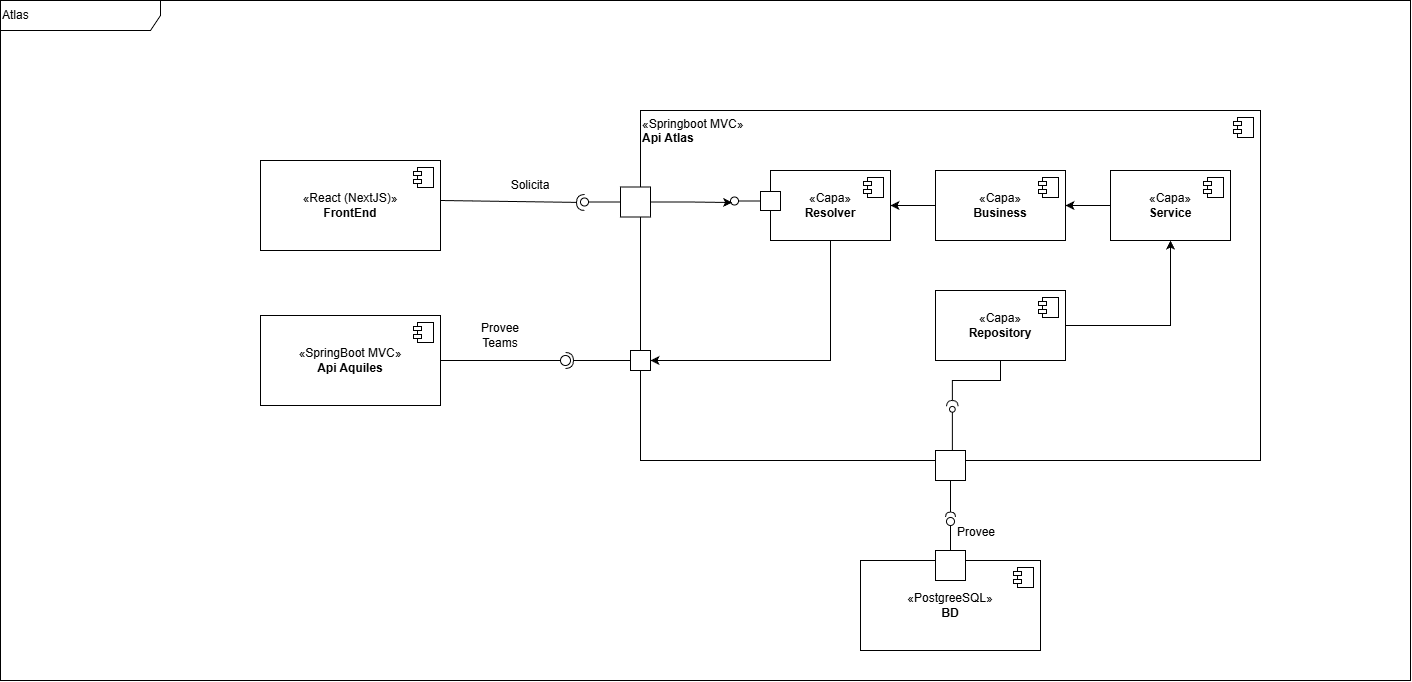

The diagram above was exported from draw.io. Its source (the exported page's mxGraphModel, read from the mxfile embedded in the PNG):
<mxGraphModel dx="2280" dy="2021" grid="1" gridSize="10" guides="1" tooltips="1" connect="1" arrows="1" fold="1" page="1" pageScale="1" pageWidth="827" pageHeight="1169" math="0" shadow="0">
  <root>
    <mxCell id="0" />
    <mxCell id="1" parent="0" />
    <mxCell id="RqIfjpljkVVvlS9K6s3y-5" value="Atlas" style="shape=umlFrame;whiteSpace=wrap;html=1;pointerEvents=0;recursiveResize=0;container=1;collapsible=0;width=160;align=left;" vertex="1" parent="1">
      <mxGeometry x="-530" y="-330" width="1410" height="680" as="geometry" />
    </mxCell>
    <mxCell id="RqIfjpljkVVvlS9K6s3y-24" value="«Springboot MVC»&lt;br&gt;&lt;b&gt;Api Atlas&lt;/b&gt;" style="html=1;dropTarget=0;whiteSpace=wrap;align=left;verticalAlign=top;" vertex="1" parent="RqIfjpljkVVvlS9K6s3y-5">
      <mxGeometry x="640" y="110" width="620" height="350" as="geometry" />
    </mxCell>
    <mxCell id="RqIfjpljkVVvlS9K6s3y-25" value="" style="shape=module;jettyWidth=8;jettyHeight=4;" vertex="1" parent="RqIfjpljkVVvlS9K6s3y-24">
      <mxGeometry x="1" width="20" height="20" relative="1" as="geometry">
        <mxPoint x="-27" y="7" as="offset" />
      </mxGeometry>
    </mxCell>
    <mxCell id="RqIfjpljkVVvlS9K6s3y-87" style="edgeStyle=orthogonalEdgeStyle;rounded=0;orthogonalLoop=1;jettySize=auto;html=1;exitX=0.5;exitY=1;exitDx=0;exitDy=0;entryX=1;entryY=0.5;entryDx=0;entryDy=0;" edge="1" parent="RqIfjpljkVVvlS9K6s3y-5" source="RqIfjpljkVVvlS9K6s3y-27" target="RqIfjpljkVVvlS9K6s3y-81">
      <mxGeometry relative="1" as="geometry" />
    </mxCell>
    <mxCell id="RqIfjpljkVVvlS9K6s3y-27" value="«Capa»&lt;br&gt;&lt;b&gt;Resolver&lt;/b&gt;" style="html=1;dropTarget=0;whiteSpace=wrap;" vertex="1" parent="RqIfjpljkVVvlS9K6s3y-5">
      <mxGeometry x="770" y="170" width="120" height="70" as="geometry" />
    </mxCell>
    <mxCell id="RqIfjpljkVVvlS9K6s3y-28" value="" style="shape=module;jettyWidth=8;jettyHeight=4;" vertex="1" parent="RqIfjpljkVVvlS9K6s3y-27">
      <mxGeometry x="1" width="20" height="20" relative="1" as="geometry">
        <mxPoint x="-27" y="7" as="offset" />
      </mxGeometry>
    </mxCell>
    <mxCell id="RqIfjpljkVVvlS9K6s3y-40" style="edgeStyle=orthogonalEdgeStyle;rounded=0;orthogonalLoop=1;jettySize=auto;html=1;exitX=0;exitY=0.5;exitDx=0;exitDy=0;entryX=1;entryY=0.5;entryDx=0;entryDy=0;" edge="1" parent="RqIfjpljkVVvlS9K6s3y-5" source="RqIfjpljkVVvlS9K6s3y-29" target="RqIfjpljkVVvlS9K6s3y-27">
      <mxGeometry relative="1" as="geometry" />
    </mxCell>
    <mxCell id="RqIfjpljkVVvlS9K6s3y-29" value="«Capa»&lt;br&gt;&lt;b&gt;Business&lt;/b&gt;" style="html=1;dropTarget=0;whiteSpace=wrap;" vertex="1" parent="RqIfjpljkVVvlS9K6s3y-5">
      <mxGeometry x="935" y="170" width="130" height="70" as="geometry" />
    </mxCell>
    <mxCell id="RqIfjpljkVVvlS9K6s3y-30" value="" style="shape=module;jettyWidth=8;jettyHeight=4;" vertex="1" parent="RqIfjpljkVVvlS9K6s3y-29">
      <mxGeometry x="1" width="20" height="20" relative="1" as="geometry">
        <mxPoint x="-27" y="7" as="offset" />
      </mxGeometry>
    </mxCell>
    <mxCell id="RqIfjpljkVVvlS9K6s3y-39" style="edgeStyle=orthogonalEdgeStyle;rounded=0;orthogonalLoop=1;jettySize=auto;html=1;exitX=0;exitY=0.5;exitDx=0;exitDy=0;entryX=1;entryY=0.5;entryDx=0;entryDy=0;" edge="1" parent="RqIfjpljkVVvlS9K6s3y-5" source="RqIfjpljkVVvlS9K6s3y-31" target="RqIfjpljkVVvlS9K6s3y-29">
      <mxGeometry relative="1" as="geometry" />
    </mxCell>
    <mxCell id="RqIfjpljkVVvlS9K6s3y-31" value="«Capa»&lt;br&gt;&lt;b&gt;Service&lt;/b&gt;" style="html=1;dropTarget=0;whiteSpace=wrap;" vertex="1" parent="RqIfjpljkVVvlS9K6s3y-5">
      <mxGeometry x="1110" y="170" width="120" height="70" as="geometry" />
    </mxCell>
    <mxCell id="RqIfjpljkVVvlS9K6s3y-32" value="" style="shape=module;jettyWidth=8;jettyHeight=4;" vertex="1" parent="RqIfjpljkVVvlS9K6s3y-31">
      <mxGeometry x="1" width="20" height="20" relative="1" as="geometry">
        <mxPoint x="-27" y="7" as="offset" />
      </mxGeometry>
    </mxCell>
    <mxCell id="RqIfjpljkVVvlS9K6s3y-38" style="edgeStyle=orthogonalEdgeStyle;rounded=0;orthogonalLoop=1;jettySize=auto;html=1;exitX=1;exitY=0.5;exitDx=0;exitDy=0;entryX=0.5;entryY=1;entryDx=0;entryDy=0;" edge="1" parent="RqIfjpljkVVvlS9K6s3y-5" source="RqIfjpljkVVvlS9K6s3y-33" target="RqIfjpljkVVvlS9K6s3y-31">
      <mxGeometry relative="1" as="geometry" />
    </mxCell>
    <mxCell id="RqIfjpljkVVvlS9K6s3y-33" value="«Capa»&lt;br&gt;&lt;b&gt;Repository&lt;/b&gt;" style="html=1;dropTarget=0;whiteSpace=wrap;" vertex="1" parent="RqIfjpljkVVvlS9K6s3y-5">
      <mxGeometry x="935" y="290" width="130" height="70" as="geometry" />
    </mxCell>
    <mxCell id="RqIfjpljkVVvlS9K6s3y-34" value="" style="shape=module;jettyWidth=8;jettyHeight=4;" vertex="1" parent="RqIfjpljkVVvlS9K6s3y-33">
      <mxGeometry x="1" width="20" height="20" relative="1" as="geometry">
        <mxPoint x="-27" y="7" as="offset" />
      </mxGeometry>
    </mxCell>
    <mxCell id="RqIfjpljkVVvlS9K6s3y-47" value="" style="html=1;rounded=0;" vertex="1" parent="RqIfjpljkVVvlS9K6s3y-5">
      <mxGeometry x="760" y="191" width="20" height="19" as="geometry" />
    </mxCell>
    <mxCell id="RqIfjpljkVVvlS9K6s3y-48" value="" style="endArrow=none;html=1;rounded=0;align=center;verticalAlign=top;endFill=0;labelBackgroundColor=none;endSize=2;" edge="1" source="RqIfjpljkVVvlS9K6s3y-47" target="RqIfjpljkVVvlS9K6s3y-49" parent="RqIfjpljkVVvlS9K6s3y-5">
      <mxGeometry relative="1" as="geometry" />
    </mxCell>
    <mxCell id="RqIfjpljkVVvlS9K6s3y-49" value="" style="ellipse;html=1;fontSize=11;align=center;fillColor=none;points=[];aspect=fixed;resizable=0;verticalAlign=bottom;labelPosition=center;verticalLabelPosition=top;flipH=1;" vertex="1" parent="RqIfjpljkVVvlS9K6s3y-5">
      <mxGeometry x="730" y="196.5" width="8" height="8" as="geometry" />
    </mxCell>
    <mxCell id="RqIfjpljkVVvlS9K6s3y-50" value="" style="html=1;rounded=0;" vertex="1" parent="RqIfjpljkVVvlS9K6s3y-5">
      <mxGeometry x="620" y="186.5" width="30" height="30" as="geometry" />
    </mxCell>
    <mxCell id="RqIfjpljkVVvlS9K6s3y-51" value="" style="endArrow=none;html=1;rounded=0;align=center;verticalAlign=top;endFill=0;labelBackgroundColor=none;endSize=2;" edge="1" source="RqIfjpljkVVvlS9K6s3y-50" target="RqIfjpljkVVvlS9K6s3y-52" parent="RqIfjpljkVVvlS9K6s3y-5">
      <mxGeometry relative="1" as="geometry" />
    </mxCell>
    <mxCell id="RqIfjpljkVVvlS9K6s3y-52" value="" style="ellipse;html=1;fontSize=11;align=center;fillColor=none;points=[];aspect=fixed;resizable=0;verticalAlign=bottom;labelPosition=center;verticalLabelPosition=top;flipH=1;" vertex="1" parent="RqIfjpljkVVvlS9K6s3y-5">
      <mxGeometry x="580" y="197.5" width="8" height="8" as="geometry" />
    </mxCell>
    <mxCell id="RqIfjpljkVVvlS9K6s3y-53" style="edgeStyle=orthogonalEdgeStyle;rounded=0;orthogonalLoop=1;jettySize=auto;html=1;exitX=1;exitY=0.5;exitDx=0;exitDy=0;entryX=0.804;entryY=0.693;entryDx=0;entryDy=0;entryPerimeter=0;" edge="1" parent="RqIfjpljkVVvlS9K6s3y-5" source="RqIfjpljkVVvlS9K6s3y-50" target="RqIfjpljkVVvlS9K6s3y-49">
      <mxGeometry relative="1" as="geometry" />
    </mxCell>
    <mxCell id="RqIfjpljkVVvlS9K6s3y-54" value="«React (NextJS)»&lt;br&gt;&lt;b&gt;FrontEnd&lt;/b&gt;" style="html=1;dropTarget=0;whiteSpace=wrap;" vertex="1" parent="RqIfjpljkVVvlS9K6s3y-5">
      <mxGeometry x="260" y="160" width="180" height="90" as="geometry" />
    </mxCell>
    <mxCell id="RqIfjpljkVVvlS9K6s3y-55" value="" style="shape=module;jettyWidth=8;jettyHeight=4;" vertex="1" parent="RqIfjpljkVVvlS9K6s3y-54">
      <mxGeometry x="1" width="20" height="20" relative="1" as="geometry">
        <mxPoint x="-27" y="7" as="offset" />
      </mxGeometry>
    </mxCell>
    <mxCell id="RqIfjpljkVVvlS9K6s3y-56" value="" style="rounded=0;orthogonalLoop=1;jettySize=auto;html=1;endArrow=halfCircle;endFill=0;endSize=6;strokeWidth=1;sketch=0;fontSize=12;curved=1;" edge="1" parent="RqIfjpljkVVvlS9K6s3y-5">
      <mxGeometry relative="1" as="geometry">
        <mxPoint x="440" y="200" as="sourcePoint" />
        <mxPoint x="584" y="202" as="targetPoint" />
      </mxGeometry>
    </mxCell>
    <mxCell id="RqIfjpljkVVvlS9K6s3y-57" value="" style="ellipse;whiteSpace=wrap;html=1;align=center;aspect=fixed;fillColor=none;strokeColor=none;resizable=0;perimeter=centerPerimeter;rotatable=0;allowArrows=0;points=[];outlineConnect=1;" vertex="1" parent="RqIfjpljkVVvlS9K6s3y-5">
      <mxGeometry x="360" y="370" width="10" height="10" as="geometry" />
    </mxCell>
    <mxCell id="RqIfjpljkVVvlS9K6s3y-63" value="" style="html=1;rounded=0;" vertex="1" parent="RqIfjpljkVVvlS9K6s3y-5">
      <mxGeometry x="935" y="450" width="30" height="30" as="geometry" />
    </mxCell>
    <mxCell id="RqIfjpljkVVvlS9K6s3y-64" value="" style="endArrow=none;html=1;rounded=0;align=center;verticalAlign=top;endFill=0;labelBackgroundColor=none;endSize=2;fontSize=11;" edge="1" source="RqIfjpljkVVvlS9K6s3y-63" target="RqIfjpljkVVvlS9K6s3y-65" parent="RqIfjpljkVVvlS9K6s3y-5">
      <mxGeometry relative="1" as="geometry" />
    </mxCell>
    <mxCell id="RqIfjpljkVVvlS9K6s3y-65" value="" style="shape=requiredInterface;html=1;fontSize=11;align=center;fillColor=none;points=[];aspect=fixed;resizable=0;verticalAlign=bottom;labelPosition=center;verticalLabelPosition=top;flipH=1;rotation=90;" vertex="1" parent="RqIfjpljkVVvlS9K6s3y-5">
      <mxGeometry x="947.5" y="509" width="5" height="10" as="geometry" />
    </mxCell>
    <mxCell id="RqIfjpljkVVvlS9K6s3y-67" value="«PostgreeSQL»&lt;br&gt;&lt;b&gt;BD&lt;/b&gt;" style="html=1;dropTarget=0;whiteSpace=wrap;" vertex="1" parent="RqIfjpljkVVvlS9K6s3y-5">
      <mxGeometry x="860" y="560" width="180" height="90" as="geometry" />
    </mxCell>
    <mxCell id="RqIfjpljkVVvlS9K6s3y-68" value="" style="shape=module;jettyWidth=8;jettyHeight=4;" vertex="1" parent="RqIfjpljkVVvlS9K6s3y-67">
      <mxGeometry x="1" width="20" height="20" relative="1" as="geometry">
        <mxPoint x="-27" y="7" as="offset" />
      </mxGeometry>
    </mxCell>
    <mxCell id="RqIfjpljkVVvlS9K6s3y-69" value="" style="html=1;rounded=0;" vertex="1" parent="RqIfjpljkVVvlS9K6s3y-5">
      <mxGeometry x="935" y="550" width="30" height="30" as="geometry" />
    </mxCell>
    <mxCell id="RqIfjpljkVVvlS9K6s3y-70" value="" style="endArrow=none;html=1;rounded=0;align=center;verticalAlign=top;endFill=0;labelBackgroundColor=none;endSize=2;" edge="1" source="RqIfjpljkVVvlS9K6s3y-69" target="RqIfjpljkVVvlS9K6s3y-71" parent="RqIfjpljkVVvlS9K6s3y-5">
      <mxGeometry relative="1" as="geometry" />
    </mxCell>
    <mxCell id="RqIfjpljkVVvlS9K6s3y-71" value="" style="ellipse;html=1;fontSize=11;align=center;fillColor=none;points=[];aspect=fixed;resizable=0;verticalAlign=bottom;labelPosition=center;verticalLabelPosition=top;flipH=1;" vertex="1" parent="RqIfjpljkVVvlS9K6s3y-5">
      <mxGeometry x="946" y="517" width="8" height="8" as="geometry" />
    </mxCell>
    <mxCell id="RqIfjpljkVVvlS9K6s3y-76" value="Solicita" style="text;html=1;whiteSpace=wrap;strokeColor=none;fillColor=none;align=center;verticalAlign=middle;rounded=0;" vertex="1" parent="RqIfjpljkVVvlS9K6s3y-5">
      <mxGeometry x="500" y="170" width="60" height="30" as="geometry" />
    </mxCell>
    <mxCell id="RqIfjpljkVVvlS9K6s3y-77" value="" style="shape=providedRequiredInterface;html=1;verticalLabelPosition=bottom;sketch=0;rotation=-90;" vertex="1" parent="RqIfjpljkVVvlS9K6s3y-5">
      <mxGeometry x="946" y="400" width="11.73" height="11.64" as="geometry" />
    </mxCell>
    <mxCell id="RqIfjpljkVVvlS9K6s3y-78" style="edgeStyle=orthogonalEdgeStyle;rounded=0;orthogonalLoop=1;jettySize=auto;html=1;exitX=0.5;exitY=0;exitDx=0;exitDy=0;entryX=0;entryY=0.5;entryDx=0;entryDy=0;entryPerimeter=0;endArrow=none;endFill=0;" edge="1" parent="RqIfjpljkVVvlS9K6s3y-5" source="RqIfjpljkVVvlS9K6s3y-63" target="RqIfjpljkVVvlS9K6s3y-77">
      <mxGeometry relative="1" as="geometry" />
    </mxCell>
    <mxCell id="RqIfjpljkVVvlS9K6s3y-79" style="edgeStyle=orthogonalEdgeStyle;rounded=0;orthogonalLoop=1;jettySize=auto;html=1;exitX=0.5;exitY=1;exitDx=0;exitDy=0;entryX=1;entryY=0.5;entryDx=0;entryDy=0;entryPerimeter=0;endArrow=none;endFill=0;" edge="1" parent="RqIfjpljkVVvlS9K6s3y-5" source="RqIfjpljkVVvlS9K6s3y-33" target="RqIfjpljkVVvlS9K6s3y-77">
      <mxGeometry relative="1" as="geometry" />
    </mxCell>
    <mxCell id="RqIfjpljkVVvlS9K6s3y-80" value="Provee" style="text;html=1;whiteSpace=wrap;strokeColor=none;fillColor=none;align=center;verticalAlign=middle;rounded=0;" vertex="1" parent="RqIfjpljkVVvlS9K6s3y-5">
      <mxGeometry x="946" y="517" width="60" height="30" as="geometry" />
    </mxCell>
    <mxCell id="RqIfjpljkVVvlS9K6s3y-81" value="" style="html=1;rounded=0;" vertex="1" parent="RqIfjpljkVVvlS9K6s3y-5">
      <mxGeometry x="630" y="350" width="20" height="20" as="geometry" />
    </mxCell>
    <mxCell id="RqIfjpljkVVvlS9K6s3y-85" value="«SpringBoot MVC»&lt;br&gt;&lt;b&gt;Api Aquiles&lt;/b&gt;" style="html=1;dropTarget=0;whiteSpace=wrap;" vertex="1" parent="RqIfjpljkVVvlS9K6s3y-5">
      <mxGeometry x="260" y="315" width="180" height="90" as="geometry" />
    </mxCell>
    <mxCell id="RqIfjpljkVVvlS9K6s3y-86" value="" style="shape=module;jettyWidth=8;jettyHeight=4;" vertex="1" parent="RqIfjpljkVVvlS9K6s3y-85">
      <mxGeometry x="1" width="20" height="20" relative="1" as="geometry">
        <mxPoint x="-27" y="7" as="offset" />
      </mxGeometry>
    </mxCell>
    <mxCell id="RqIfjpljkVVvlS9K6s3y-88" value="" style="rounded=0;orthogonalLoop=1;jettySize=auto;html=1;endArrow=halfCircle;endFill=0;endSize=6;strokeWidth=1;sketch=0;fontSize=12;curved=1;exitX=0;exitY=0.5;exitDx=0;exitDy=0;" edge="1" target="RqIfjpljkVVvlS9K6s3y-89" parent="RqIfjpljkVVvlS9K6s3y-5" source="RqIfjpljkVVvlS9K6s3y-81">
      <mxGeometry relative="1" as="geometry">
        <mxPoint x="565" y="365" as="sourcePoint" />
      </mxGeometry>
    </mxCell>
    <mxCell id="RqIfjpljkVVvlS9K6s3y-89" value="" style="ellipse;whiteSpace=wrap;html=1;align=center;aspect=fixed;fillColor=none;strokeColor=none;resizable=0;perimeter=centerPerimeter;rotatable=0;allowArrows=0;points=[];outlineConnect=1;" vertex="1" parent="RqIfjpljkVVvlS9K6s3y-5">
      <mxGeometry x="560" y="355" width="10" height="10" as="geometry" />
    </mxCell>
    <mxCell id="RqIfjpljkVVvlS9K6s3y-90" value="" style="ellipse;html=1;" vertex="1" parent="RqIfjpljkVVvlS9K6s3y-5">
      <mxGeometry x="560" y="355" width="10" height="10" as="geometry" />
    </mxCell>
    <mxCell id="RqIfjpljkVVvlS9K6s3y-91" value="" style="endArrow=none;html=1;rounded=0;align=center;verticalAlign=top;endFill=0;labelBackgroundColor=none;endSize=6;" edge="1" target="RqIfjpljkVVvlS9K6s3y-90" parent="RqIfjpljkVVvlS9K6s3y-5" source="RqIfjpljkVVvlS9K6s3y-85">
      <mxGeometry x="1300" y="755" width="30" height="30" as="geometry" />
    </mxCell>
    <mxCell id="RqIfjpljkVVvlS9K6s3y-92" value="Provee Teams" style="text;html=1;whiteSpace=wrap;strokeColor=none;fillColor=none;align=center;verticalAlign=middle;rounded=0;" vertex="1" parent="RqIfjpljkVVvlS9K6s3y-5">
      <mxGeometry x="470" y="320" width="60" height="30" as="geometry" />
    </mxCell>
  </root>
</mxGraphModel>